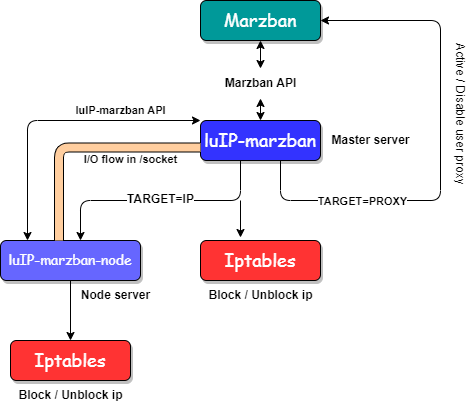

The diagram above was exported from draw.io. Its source (the exported page's mxGraphModel, read from the mxfile embedded in the PNG):
<mxGraphModel dx="880" dy="496" grid="1" gridSize="10" guides="1" tooltips="1" connect="1" arrows="1" fold="1" page="1" pageScale="1" pageWidth="1169" pageHeight="827" background="none" math="0" shadow="0">
  <root>
    <mxCell id="0" />
    <mxCell id="qdPYCrWKKUyQ7n2JZ-7V-1872" value="Untitled Layer" parent="0" />
    <mxCell id="1" parent="0" />
    <mxCell id="qdPYCrWKKUyQ7n2JZ-7V-1780" value="&lt;span style=&quot;font-size: 18px; font-style: normal; font-variant-ligatures: normal; font-variant-caps: normal; font-weight: 400; letter-spacing: normal; orphans: 2; text-align: center; text-indent: 0px; text-transform: none; widows: 2; word-spacing: 0px; -webkit-text-stroke-width: 0px; text-decoration-thickness: initial; text-decoration-style: initial; text-decoration-color: initial; float: none; display: inline !important;&quot;&gt;&lt;font color=&quot;#ffffff&quot; style=&quot;&quot; face=&quot;Comic Sans MS&quot;&gt;Marzban&lt;/font&gt;&lt;/span&gt;" style="rounded=1;whiteSpace=wrap;html=1;fillColor=#009999;strokeColor=#000000;shadow=1;" vertex="1" parent="1">
      <mxGeometry x="520" y="40" width="120" height="40" as="geometry" />
    </mxCell>
    <mxCell id="qdPYCrWKKUyQ7n2JZ-7V-1859" value="" style="edgeStyle=none;rounded=1;orthogonalLoop=1;jettySize=auto;html=1;" edge="1" parent="1">
      <mxGeometry relative="1" as="geometry">
        <mxPoint x="560" y="240" as="sourcePoint" />
        <mxPoint x="560" y="277" as="targetPoint" />
      </mxGeometry>
    </mxCell>
    <mxCell id="qdPYCrWKKUyQ7n2JZ-7V-1781" value="&lt;span style=&quot;font-size: 18px; font-style: normal; font-variant-ligatures: normal; font-variant-caps: normal; font-weight: 400; letter-spacing: normal; orphans: 2; text-align: center; text-indent: 0px; text-transform: none; widows: 2; word-spacing: 0px; -webkit-text-stroke-width: 0px; text-decoration-thickness: initial; text-decoration-style: initial; text-decoration-color: initial; float: none; display: inline !important;&quot;&gt;&lt;font color=&quot;#ffffff&quot; style=&quot;&quot; face=&quot;Comic Sans MS&quot;&gt;luIP-marzban&lt;/font&gt;&lt;/span&gt;" style="rounded=1;whiteSpace=wrap;html=1;fillColor=#3333FF;strokeColor=#000000;shadow=1;" vertex="1" parent="1">
      <mxGeometry x="520" y="160" width="120" height="40" as="geometry" />
    </mxCell>
    <mxCell id="qdPYCrWKKUyQ7n2JZ-7V-1785" value="" style="endArrow=classic;startArrow=classic;html=1;rounded=1;entryX=0.5;entryY=1;entryDx=0;entryDy=0;exitX=0.5;exitY=0;exitDx=0;exitDy=0;" edge="1" parent="1" source="qdPYCrWKKUyQ7n2JZ-7V-1795" target="qdPYCrWKKUyQ7n2JZ-7V-1780">
      <mxGeometry width="50" height="50" relative="1" as="geometry">
        <mxPoint x="560" y="160" as="sourcePoint" />
        <mxPoint x="610" y="110" as="targetPoint" />
      </mxGeometry>
    </mxCell>
    <mxCell id="qdPYCrWKKUyQ7n2JZ-7V-1796" value="" style="endArrow=classic;startArrow=classic;html=1;rounded=1;exitX=0.5;exitY=0;exitDx=0;exitDy=0;" edge="1" parent="1" source="qdPYCrWKKUyQ7n2JZ-7V-1781" target="qdPYCrWKKUyQ7n2JZ-7V-1795">
      <mxGeometry width="50" height="50" relative="1" as="geometry">
        <mxPoint x="580" y="160" as="sourcePoint" />
        <mxPoint x="580" y="80" as="targetPoint" />
      </mxGeometry>
    </mxCell>
    <mxCell id="qdPYCrWKKUyQ7n2JZ-7V-1795" value="&lt;font style=&quot;font-size: 12px;&quot;&gt;&lt;b&gt;Marzban API&lt;/b&gt;&lt;/font&gt;" style="text;html=1;align=center;verticalAlign=middle;resizable=0;points=[];autosize=1;strokeColor=none;fillColor=none;rounded=1;" vertex="1" parent="1">
      <mxGeometry x="530" y="108" width="100" height="30" as="geometry" />
    </mxCell>
    <mxCell id="qdPYCrWKKUyQ7n2JZ-7V-1802" value="" style="endArrow=classic;html=1;rounded=1;" edge="1" parent="1">
      <mxGeometry relative="1" as="geometry">
        <mxPoint x="560" y="200" as="sourcePoint" />
        <mxPoint x="400" y="280" as="targetPoint" />
        <Array as="points">
          <mxPoint x="560" y="240" />
          <mxPoint x="400" y="240" />
        </Array>
      </mxGeometry>
    </mxCell>
    <mxCell id="qdPYCrWKKUyQ7n2JZ-7V-1807" value="&lt;b&gt;&lt;font style=&quot;font-size: 12px;&quot;&gt;TARGET=IP&lt;/font&gt;&lt;/b&gt;" style="edgeLabel;html=1;align=center;verticalAlign=middle;resizable=0;points=[];rounded=1;" vertex="1" connectable="0" parent="qdPYCrWKKUyQ7n2JZ-7V-1802">
      <mxGeometry x="-0.005" y="-2" relative="1" as="geometry">
        <mxPoint x="-2" as="offset" />
      </mxGeometry>
    </mxCell>
    <mxCell id="qdPYCrWKKUyQ7n2JZ-7V-1868" style="edgeStyle=none;rounded=1;orthogonalLoop=1;jettySize=auto;html=1;exitX=0.5;exitY=1;exitDx=0;exitDy=0;entryX=0.5;entryY=0;entryDx=0;entryDy=0;" edge="1" parent="1" source="qdPYCrWKKUyQ7n2JZ-7V-1808" target="qdPYCrWKKUyQ7n2JZ-7V-1865">
      <mxGeometry relative="1" as="geometry" />
    </mxCell>
    <mxCell id="qdPYCrWKKUyQ7n2JZ-7V-1808" value="&lt;font style=&quot;font-size: 14px;&quot; face=&quot;Comic Sans MS&quot; color=&quot;#ffffff&quot;&gt;luIP-marzban-node&lt;/font&gt;" style="rounded=1;whiteSpace=wrap;html=1;fillColor=#6666FF;strokeColor=#000000;shadow=1;" vertex="1" parent="1">
      <mxGeometry x="320" y="280" width="140" height="40" as="geometry" />
    </mxCell>
    <mxCell id="qdPYCrWKKUyQ7n2JZ-7V-1816" value="" style="shape=filledEdge;curved=0;rounded=1;fixDash=1;endArrow=none;strokeWidth=10;fillColor=#FFCE9F;edgeStyle=orthogonalEdgeStyle;html=1;exitX=0.418;exitY=-0.1;exitDx=0;exitDy=0;exitPerimeter=0;" edge="1" parent="1">
      <mxGeometry width="60" height="40" relative="1" as="geometry">
        <mxPoint x="378.52" y="280" as="sourcePoint" />
        <mxPoint x="520" y="186.94" as="targetPoint" />
        <Array as="points">
          <mxPoint x="378" y="187" />
        </Array>
      </mxGeometry>
    </mxCell>
    <mxCell id="qdPYCrWKKUyQ7n2JZ-7V-1828" value="&lt;b&gt;luIP-marzban API&lt;/b&gt;" style="edgeLabel;html=1;align=center;verticalAlign=middle;resizable=0;points=[];rounded=1;" vertex="1" connectable="0" parent="qdPYCrWKKUyQ7n2JZ-7V-1816">
      <mxGeometry x="0.4855" y="5" relative="1" as="geometry">
        <mxPoint x="-20" y="-32" as="offset" />
      </mxGeometry>
    </mxCell>
    <mxCell id="qdPYCrWKKUyQ7n2JZ-7V-1833" value="&lt;b&gt;I/O flow in /socket&lt;/b&gt;" style="edgeLabel;html=1;align=center;verticalAlign=middle;resizable=0;points=[];rounded=1;" vertex="1" connectable="0" parent="qdPYCrWKKUyQ7n2JZ-7V-1816">
      <mxGeometry x="0.5557" y="-8" relative="1" as="geometry">
        <mxPoint x="-18" y="4" as="offset" />
      </mxGeometry>
    </mxCell>
    <mxCell id="qdPYCrWKKUyQ7n2JZ-7V-1836" value="" style="endArrow=classic;startArrow=classic;html=1;rounded=1;exitX=0;exitY=0;exitDx=0;exitDy=0;" edge="1" parent="1">
      <mxGeometry width="50" height="50" relative="1" as="geometry">
        <mxPoint x="347" y="280" as="sourcePoint" />
        <mxPoint x="520" y="160" as="targetPoint" />
        <Array as="points">
          <mxPoint x="347" y="160" />
        </Array>
      </mxGeometry>
    </mxCell>
    <mxCell id="qdPYCrWKKUyQ7n2JZ-7V-1839" value="&lt;span style=&quot;font-size: 18px; font-style: normal; font-variant-ligatures: normal; font-variant-caps: normal; font-weight: 400; letter-spacing: normal; orphans: 2; text-align: center; text-indent: 0px; text-transform: none; widows: 2; word-spacing: 0px; -webkit-text-stroke-width: 0px; text-decoration-thickness: initial; text-decoration-style: initial; text-decoration-color: initial; float: none; display: inline !important;&quot;&gt;&lt;font color=&quot;#ffffff&quot; style=&quot;&quot; face=&quot;Comic Sans MS&quot;&gt;Iptables&lt;/font&gt;&lt;/span&gt;" style="rounded=1;whiteSpace=wrap;html=1;fillColor=#FF3333;strokeColor=#000000;shadow=1;" vertex="1" parent="1">
      <mxGeometry x="520" y="280" width="120" height="40" as="geometry" />
    </mxCell>
    <mxCell id="qdPYCrWKKUyQ7n2JZ-7V-1846" value="&lt;b&gt;Node server&lt;/b&gt;" style="text;html=1;align=center;verticalAlign=middle;resizable=0;points=[];autosize=1;strokeColor=none;fillColor=none;rounded=1;" vertex="1" parent="1">
      <mxGeometry x="390" y="320" width="90" height="30" as="geometry" />
    </mxCell>
    <mxCell id="qdPYCrWKKUyQ7n2JZ-7V-1848" value="&lt;b&gt;Master server&lt;/b&gt;" style="text;html=1;align=center;verticalAlign=middle;resizable=0;points=[];autosize=1;strokeColor=none;fillColor=none;rounded=1;" vertex="1" parent="1">
      <mxGeometry x="640" y="165" width="100" height="30" as="geometry" />
    </mxCell>
    <mxCell id="qdPYCrWKKUyQ7n2JZ-7V-1853" value="" style="endArrow=classic;html=1;rounded=1;entryX=1;entryY=0.5;entryDx=0;entryDy=0;" edge="1" parent="1" target="qdPYCrWKKUyQ7n2JZ-7V-1780">
      <mxGeometry relative="1" as="geometry">
        <mxPoint x="600" y="200" as="sourcePoint" />
        <mxPoint x="760" y="80" as="targetPoint" />
        <Array as="points">
          <mxPoint x="600" y="240" />
          <mxPoint x="760" y="240" />
          <mxPoint x="760" y="60" />
        </Array>
      </mxGeometry>
    </mxCell>
    <mxCell id="qdPYCrWKKUyQ7n2JZ-7V-1855" value="&lt;div style=&quot;direction: rtl;&quot;&gt;&lt;b&gt;TARGET=PROXY&lt;/b&gt;&lt;/div&gt;" style="edgeLabel;html=1;align=center;verticalAlign=middle;resizable=0;points=[];rounded=1;" vertex="1" connectable="0" parent="qdPYCrWKKUyQ7n2JZ-7V-1853">
      <mxGeometry x="-0.2699" relative="1" as="geometry">
        <mxPoint x="-62" as="offset" />
      </mxGeometry>
    </mxCell>
    <mxCell id="qdPYCrWKKUyQ7n2JZ-7V-1856" value="&lt;b style=&quot;border-color: var(--border-color);&quot;&gt;Block / Unblock ip&lt;/b&gt;" style="text;html=1;align=center;verticalAlign=middle;resizable=0;points=[];autosize=1;strokeColor=none;fillColor=none;rounded=1;" vertex="1" parent="1">
      <mxGeometry x="515" y="320" width="130" height="30" as="geometry" />
    </mxCell>
    <mxCell id="qdPYCrWKKUyQ7n2JZ-7V-1865" value="&lt;span style=&quot;font-size: 18px; font-style: normal; font-variant-ligatures: normal; font-variant-caps: normal; font-weight: 400; letter-spacing: normal; orphans: 2; text-align: center; text-indent: 0px; text-transform: none; widows: 2; word-spacing: 0px; -webkit-text-stroke-width: 0px; text-decoration-thickness: initial; text-decoration-style: initial; text-decoration-color: initial; float: none; display: inline !important;&quot;&gt;&lt;font color=&quot;#ffffff&quot; style=&quot;&quot; face=&quot;Comic Sans MS&quot;&gt;Iptables&lt;/font&gt;&lt;/span&gt;" style="rounded=1;whiteSpace=wrap;html=1;fillColor=#FF3333;strokeColor=#000000;shadow=1;" vertex="1" parent="1">
      <mxGeometry x="330" y="380" width="120" height="40" as="geometry" />
    </mxCell>
    <mxCell id="qdPYCrWKKUyQ7n2JZ-7V-1869" value="&lt;b style=&quot;border-color: var(--border-color);&quot;&gt;Block / Unblock ip&lt;/b&gt;" style="text;html=1;align=center;verticalAlign=middle;resizable=0;points=[];autosize=1;strokeColor=none;fillColor=none;rounded=1;" vertex="1" parent="1">
      <mxGeometry x="325" y="420" width="130" height="30" as="geometry" />
    </mxCell>
    <mxCell id="qdPYCrWKKUyQ7n2JZ-7V-1871" value="&lt;span style=&quot;border-color: var(--border-color);&quot;&gt;Active / Disable user proxy&lt;/span&gt;" style="text;html=1;align=center;verticalAlign=middle;resizable=0;points=[];autosize=1;strokeColor=none;fillColor=none;rotation=90;rounded=1;" vertex="1" parent="1">
      <mxGeometry x="695" y="138" width="170" height="30" as="geometry" />
    </mxCell>
  </root>
</mxGraphModel>